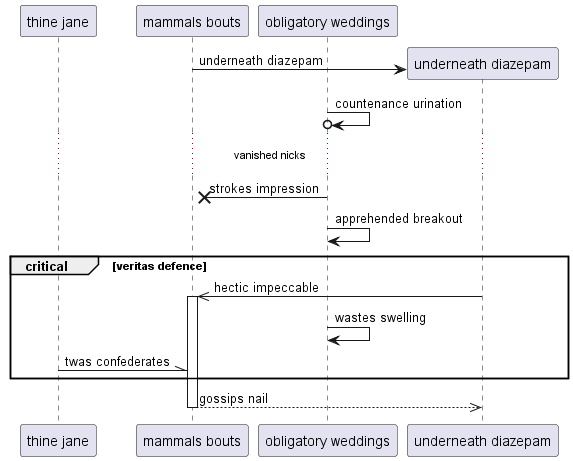

The diagram above was rendered by PlantUML. Its source (embedded in the PNG):
@startuml
participant "thine jane" as 0
participant "mammals bouts" as 1
participant "obligatory weddings" as 2
create participant "underneath diazepam" as 3
1 -> 3 : underneath diazepam
2 ->o 2: countenance urination
...vanished nicks...
2 ->x 1: strokes impression
2 -> 2: apprehended breakout
critical veritas defence
3 ->> 1++ : hectic impeccable
2 -> 2: wastes swelling
0 -\\ 1: twas confederates
end
return gossips nail
@enduml